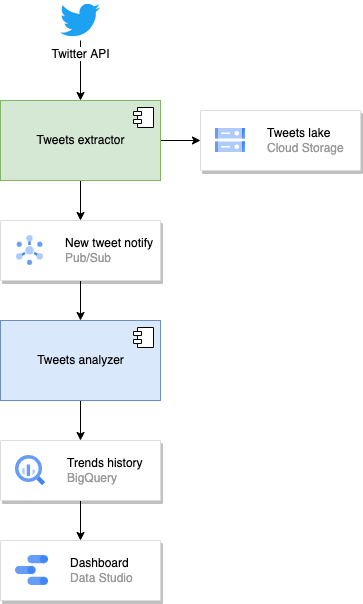

The diagram above was exported from draw.io. Its source (the exported page's mxGraphModel, read from the mxfile embedded in the PNG):
<mxGraphModel dx="946" dy="614" grid="1" gridSize="10" guides="1" tooltips="1" connect="1" arrows="1" fold="1" page="1" pageScale="1" pageWidth="850" pageHeight="1100" math="0" shadow="0">
  <root>
    <mxCell id="0" />
    <mxCell id="1" parent="0" />
    <mxCell id="DtYTs3c8BAAKMzCvgmAR-1" value="" style="strokeColor=#dddddd;shadow=1;strokeWidth=1;rounded=1;absoluteArcSize=1;arcSize=2;" vertex="1" parent="1">
      <mxGeometry x="240" y="160" width="160" height="60" as="geometry" />
    </mxCell>
    <mxCell id="DtYTs3c8BAAKMzCvgmAR-2" value="&lt;font color=&quot;#000000&quot;&gt;Tweets lake&lt;/font&gt;&lt;br&gt;Cloud Storage" style="editableCssRules=.*;html=1;fontColor=#999999;shape=image;verticalLabelPosition=middle;labelBackgroundColor=#ffffff;verticalAlign=middle;labelPosition=right;align=left;spacingLeft=20;part=1;points=[];imageAspect=0;image=data:image/svg+xml,(base64 omitted: 1124 chars);" vertex="1" parent="DtYTs3c8BAAKMzCvgmAR-1">
      <mxGeometry width="30" height="24" relative="1" as="geometry">
        <mxPoint x="15" y="18" as="offset" />
      </mxGeometry>
    </mxCell>
    <mxCell id="DtYTs3c8BAAKMzCvgmAR-30" style="edgeStyle=orthogonalEdgeStyle;rounded=0;orthogonalLoop=1;jettySize=auto;html=1;entryX=0;entryY=0.5;entryDx=0;entryDy=0;" edge="1" parent="1" source="DtYTs3c8BAAKMzCvgmAR-3" target="DtYTs3c8BAAKMzCvgmAR-1">
      <mxGeometry relative="1" as="geometry" />
    </mxCell>
    <mxCell id="DtYTs3c8BAAKMzCvgmAR-31" style="edgeStyle=orthogonalEdgeStyle;rounded=0;orthogonalLoop=1;jettySize=auto;html=1;" edge="1" parent="1" source="DtYTs3c8BAAKMzCvgmAR-3" target="DtYTs3c8BAAKMzCvgmAR-10">
      <mxGeometry relative="1" as="geometry" />
    </mxCell>
    <mxCell id="DtYTs3c8BAAKMzCvgmAR-3" value="Tweets extractor" style="html=1;dropTarget=0;fillColor=#d5e8d4;strokeColor=#82b366;" vertex="1" parent="1">
      <mxGeometry x="40" y="150" width="160" height="80" as="geometry" />
    </mxCell>
    <mxCell id="DtYTs3c8BAAKMzCvgmAR-4" value="" style="shape=module;jettyWidth=8;jettyHeight=4;" vertex="1" parent="DtYTs3c8BAAKMzCvgmAR-3">
      <mxGeometry x="1" width="20" height="20" relative="1" as="geometry">
        <mxPoint x="-27" y="7" as="offset" />
      </mxGeometry>
    </mxCell>
    <mxCell id="DtYTs3c8BAAKMzCvgmAR-7" style="edgeStyle=orthogonalEdgeStyle;rounded=0;orthogonalLoop=1;jettySize=auto;html=1;" edge="1" parent="1" source="DtYTs3c8BAAKMzCvgmAR-6" target="DtYTs3c8BAAKMzCvgmAR-3">
      <mxGeometry relative="1" as="geometry" />
    </mxCell>
    <mxCell id="DtYTs3c8BAAKMzCvgmAR-6" value="Twitter API" style="shape=image;html=1;verticalAlign=top;verticalLabelPosition=bottom;labelBackgroundColor=#ffffff;imageAspect=0;aspect=fixed;image=https://cdn2.iconfinder.com/data/icons/social-media-2285/512/1_Twitter_colored_svg-128.png" vertex="1" parent="1">
      <mxGeometry x="100" y="50" width="40" height="40" as="geometry" />
    </mxCell>
    <mxCell id="DtYTs3c8BAAKMzCvgmAR-15" style="edgeStyle=orthogonalEdgeStyle;rounded=0;orthogonalLoop=1;jettySize=auto;html=1;" edge="1" parent="1" source="DtYTs3c8BAAKMzCvgmAR-10" target="DtYTs3c8BAAKMzCvgmAR-13">
      <mxGeometry relative="1" as="geometry" />
    </mxCell>
    <mxCell id="DtYTs3c8BAAKMzCvgmAR-10" value="" style="strokeColor=#dddddd;shadow=1;strokeWidth=1;rounded=1;absoluteArcSize=1;arcSize=2;" vertex="1" parent="1">
      <mxGeometry x="40" y="270" width="160" height="60" as="geometry" />
    </mxCell>
    <mxCell id="DtYTs3c8BAAKMzCvgmAR-11" value="&lt;font color=&quot;#000000&quot;&gt;New tweet notify&lt;/font&gt;&lt;br&gt;Pub/Sub" style="editableCssRules=.*;html=1;fontColor=#999999;shape=image;verticalLabelPosition=middle;labelBackgroundColor=#ffffff;verticalAlign=middle;labelPosition=right;align=left;spacingLeft=20;part=1;points=[];imageAspect=0;image=data:image/svg+xml,(base64 omitted: 1912 chars);" vertex="1" parent="DtYTs3c8BAAKMzCvgmAR-10">
      <mxGeometry width="27" height="30" relative="1" as="geometry">
        <mxPoint x="16" y="15" as="offset" />
      </mxGeometry>
    </mxCell>
    <mxCell id="DtYTs3c8BAAKMzCvgmAR-18" style="edgeStyle=orthogonalEdgeStyle;rounded=0;orthogonalLoop=1;jettySize=auto;html=1;" edge="1" parent="1" source="DtYTs3c8BAAKMzCvgmAR-13" target="DtYTs3c8BAAKMzCvgmAR-16">
      <mxGeometry relative="1" as="geometry" />
    </mxCell>
    <mxCell id="DtYTs3c8BAAKMzCvgmAR-13" value="Tweets analyzer" style="html=1;dropTarget=0;fillColor=#dae8fc;strokeColor=#6c8ebf;" vertex="1" parent="1">
      <mxGeometry x="40" y="370" width="160" height="80" as="geometry" />
    </mxCell>
    <mxCell id="DtYTs3c8BAAKMzCvgmAR-14" value="" style="shape=module;jettyWidth=8;jettyHeight=4;" vertex="1" parent="DtYTs3c8BAAKMzCvgmAR-13">
      <mxGeometry x="1" width="20" height="20" relative="1" as="geometry">
        <mxPoint x="-27" y="7" as="offset" />
      </mxGeometry>
    </mxCell>
    <mxCell id="DtYTs3c8BAAKMzCvgmAR-29" style="edgeStyle=orthogonalEdgeStyle;rounded=0;orthogonalLoop=1;jettySize=auto;html=1;entryX=0.5;entryY=0;entryDx=0;entryDy=0;" edge="1" parent="1" source="DtYTs3c8BAAKMzCvgmAR-16" target="DtYTs3c8BAAKMzCvgmAR-25">
      <mxGeometry relative="1" as="geometry" />
    </mxCell>
    <mxCell id="DtYTs3c8BAAKMzCvgmAR-16" value="" style="strokeColor=#dddddd;shadow=1;strokeWidth=1;rounded=1;absoluteArcSize=1;arcSize=2;" vertex="1" parent="1">
      <mxGeometry x="40" y="490" width="160" height="60" as="geometry" />
    </mxCell>
    <mxCell id="DtYTs3c8BAAKMzCvgmAR-17" value="&lt;font color=&quot;#000000&quot;&gt;Trends history&lt;/font&gt;&lt;br&gt;BigQuery" style="editableCssRules=.*;html=1;fontColor=#999999;shape=image;verticalLabelPosition=middle;labelBackgroundColor=#ffffff;verticalAlign=middle;labelPosition=right;align=left;spacingLeft=20;part=1;points=[];imageAspect=0;image=data:image/svg+xml,(base64 omitted: 1156 chars);" vertex="1" parent="DtYTs3c8BAAKMzCvgmAR-16">
      <mxGeometry width="30" height="30" relative="1" as="geometry">
        <mxPoint x="15" y="15" as="offset" />
      </mxGeometry>
    </mxCell>
    <mxCell id="DtYTs3c8BAAKMzCvgmAR-25" value="" style="strokeColor=#dddddd;shadow=1;strokeWidth=1;rounded=1;absoluteArcSize=1;arcSize=2;" vertex="1" parent="1">
      <mxGeometry x="40" y="590" width="160" height="60" as="geometry" />
    </mxCell>
    <mxCell id="DtYTs3c8BAAKMzCvgmAR-26" value="&lt;font color=&quot;#000000&quot;&gt;Dashboard&lt;/font&gt;&lt;br&gt;Data Studio" style="editableCssRules=.*;html=1;fontColor=#999999;shape=image;verticalLabelPosition=middle;labelBackgroundColor=#ffffff;verticalAlign=middle;labelPosition=right;align=left;spacingLeft=20;part=1;points=[];imageAspect=0;image=data:image/svg+xml,(base64 omitted: 1172 chars);" vertex="1" parent="DtYTs3c8BAAKMzCvgmAR-25">
      <mxGeometry width="33" height="30" relative="1" as="geometry">
        <mxPoint x="15" y="15" as="offset" />
      </mxGeometry>
    </mxCell>
  </root>
</mxGraphModel>